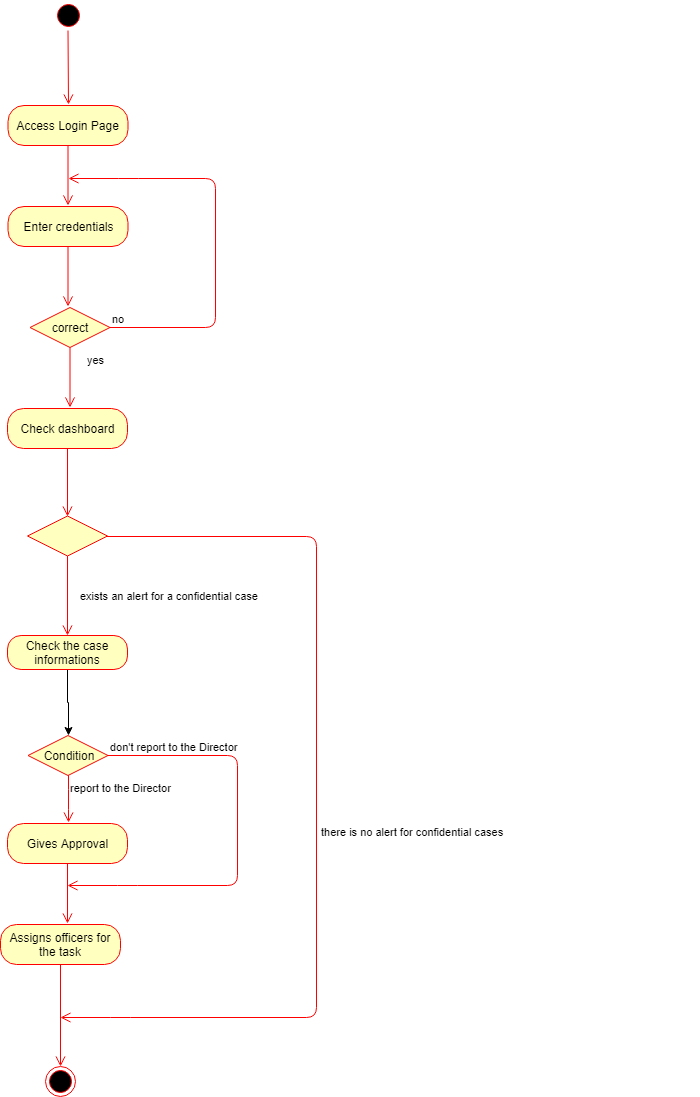

The diagram above was exported from draw.io. Its source (the exported page's mxGraphModel, read from the mxfile embedded in the PNG):
<mxGraphModel dx="1010" dy="1333" grid="0" gridSize="10" guides="1" tooltips="1" connect="1" arrows="1" fold="1" page="0" pageScale="1" pageWidth="850" pageHeight="1100" math="0" shadow="0">
  <root>
    <mxCell id="0" />
    <mxCell id="1" parent="0" />
    <mxCell id="xms0YaHoA0eIKeUkvk7L-1" value="" style="ellipse;html=1;shape=startState;fillColor=#000000;strokeColor=#ff0000;" vertex="1" parent="1">
      <mxGeometry x="268.5" y="-519" width="30" height="30" as="geometry" />
    </mxCell>
    <mxCell id="xms0YaHoA0eIKeUkvk7L-2" value="" style="edgeStyle=orthogonalEdgeStyle;html=1;verticalAlign=bottom;endArrow=open;endSize=8;strokeColor=#ff0000;" edge="1" source="xms0YaHoA0eIKeUkvk7L-1" parent="1">
      <mxGeometry relative="1" as="geometry">
        <mxPoint x="284" y="-415" as="targetPoint" />
        <Array as="points">
          <mxPoint x="284" y="-495" />
          <mxPoint x="284" y="-495" />
        </Array>
      </mxGeometry>
    </mxCell>
    <mxCell id="xms0YaHoA0eIKeUkvk7L-6" value="Access Login Page" style="rounded=1;whiteSpace=wrap;html=1;arcSize=40;fontColor=#000000;fillColor=#ffffc0;strokeColor=#ff0000;" vertex="1" parent="1">
      <mxGeometry x="223.5" y="-414" width="120" height="40" as="geometry" />
    </mxCell>
    <mxCell id="xms0YaHoA0eIKeUkvk7L-7" value="" style="edgeStyle=orthogonalEdgeStyle;html=1;verticalAlign=bottom;endArrow=open;endSize=8;strokeColor=#ff0000;" edge="1" source="xms0YaHoA0eIKeUkvk7L-6" parent="1">
      <mxGeometry relative="1" as="geometry">
        <mxPoint x="283.5" y="-314" as="targetPoint" />
      </mxGeometry>
    </mxCell>
    <mxCell id="xms0YaHoA0eIKeUkvk7L-8" value="Enter credentials" style="rounded=1;whiteSpace=wrap;html=1;arcSize=40;fontColor=#000000;fillColor=#ffffc0;strokeColor=#ff0000;" vertex="1" parent="1">
      <mxGeometry x="223.5" y="-313" width="120" height="40" as="geometry" />
    </mxCell>
    <mxCell id="xms0YaHoA0eIKeUkvk7L-9" value="" style="edgeStyle=orthogonalEdgeStyle;html=1;verticalAlign=bottom;endArrow=open;endSize=8;strokeColor=#ff0000;" edge="1" source="xms0YaHoA0eIKeUkvk7L-8" parent="1">
      <mxGeometry relative="1" as="geometry">
        <mxPoint x="283.5" y="-213" as="targetPoint" />
      </mxGeometry>
    </mxCell>
    <mxCell id="xms0YaHoA0eIKeUkvk7L-10" value="correct" style="rhombus;whiteSpace=wrap;html=1;fillColor=#ffffc0;strokeColor=#ff0000;" vertex="1" parent="1">
      <mxGeometry x="245.5" y="-212" width="80" height="40" as="geometry" />
    </mxCell>
    <mxCell id="xms0YaHoA0eIKeUkvk7L-11" value="no" style="edgeStyle=orthogonalEdgeStyle;html=1;align=left;verticalAlign=bottom;endArrow=open;endSize=8;strokeColor=#ff0000;" edge="1" source="xms0YaHoA0eIKeUkvk7L-10" parent="1">
      <mxGeometry x="-1" relative="1" as="geometry">
        <mxPoint x="284" y="-341" as="targetPoint" />
        <Array as="points">
          <mxPoint x="431" y="-192" />
          <mxPoint x="431" y="-341" />
          <mxPoint x="344" y="-341" />
        </Array>
      </mxGeometry>
    </mxCell>
    <mxCell id="xms0YaHoA0eIKeUkvk7L-12" value="yes" style="edgeStyle=orthogonalEdgeStyle;html=1;align=left;verticalAlign=top;endArrow=open;endSize=8;strokeColor=#ff0000;" edge="1" source="xms0YaHoA0eIKeUkvk7L-10" parent="1">
      <mxGeometry x="-1" y="15" relative="1" as="geometry">
        <mxPoint x="285.5" y="-112" as="targetPoint" />
        <mxPoint as="offset" />
      </mxGeometry>
    </mxCell>
    <mxCell id="xms0YaHoA0eIKeUkvk7L-14" value="Check dashboard" style="rounded=1;whiteSpace=wrap;html=1;arcSize=40;fontColor=#000000;fillColor=#ffffc0;strokeColor=#ff0000;" vertex="1" parent="1">
      <mxGeometry x="223" y="-111" width="120" height="40" as="geometry" />
    </mxCell>
    <mxCell id="xms0YaHoA0eIKeUkvk7L-15" value="" style="edgeStyle=orthogonalEdgeStyle;html=1;verticalAlign=bottom;endArrow=open;endSize=8;strokeColor=#ff0000;entryX=0.5;entryY=0;entryDx=0;entryDy=0;" edge="1" source="xms0YaHoA0eIKeUkvk7L-14" parent="1" target="xms0YaHoA0eIKeUkvk7L-95">
      <mxGeometry relative="1" as="geometry">
        <mxPoint x="283" y="-11" as="targetPoint" />
      </mxGeometry>
    </mxCell>
    <mxCell id="xms0YaHoA0eIKeUkvk7L-95" value="" style="rhombus;whiteSpace=wrap;html=1;fillColor=#ffffc0;strokeColor=#ff0000;" vertex="1" parent="1">
      <mxGeometry x="243" y="-3.5" width="80" height="40" as="geometry" />
    </mxCell>
    <mxCell id="xms0YaHoA0eIKeUkvk7L-96" value="there is no alert for confidential cases" style="edgeStyle=orthogonalEdgeStyle;html=1;align=left;verticalAlign=bottom;endArrow=open;endSize=8;strokeColor=#ff0000;" edge="1" source="xms0YaHoA0eIKeUkvk7L-95" parent="1">
      <mxGeometry x="0.0244" y="45" relative="1" as="geometry">
        <mxPoint x="276" y="498" as="targetPoint" />
        <Array as="points">
          <mxPoint x="532" y="17" />
          <mxPoint x="532" y="498" />
          <mxPoint x="336" y="498" />
        </Array>
        <mxPoint x="-42" y="29" as="offset" />
      </mxGeometry>
    </mxCell>
    <mxCell id="xms0YaHoA0eIKeUkvk7L-97" value="exists an alert for a confidential case" style="edgeStyle=orthogonalEdgeStyle;html=1;align=left;verticalAlign=top;endArrow=open;endSize=8;strokeColor=#ff0000;" edge="1" source="xms0YaHoA0eIKeUkvk7L-95" parent="1" target="xms0YaHoA0eIKeUkvk7L-98">
      <mxGeometry x="-0.3458" y="11" relative="1" as="geometry">
        <mxPoint x="283" y="90" as="targetPoint" />
        <mxPoint y="1" as="offset" />
      </mxGeometry>
    </mxCell>
    <mxCell id="xms0YaHoA0eIKeUkvk7L-102" style="edgeStyle=orthogonalEdgeStyle;rounded=0;orthogonalLoop=1;jettySize=auto;html=1;exitX=0.5;exitY=1;exitDx=0;exitDy=0;entryX=0.5;entryY=0;entryDx=0;entryDy=0;" edge="1" parent="1" source="xms0YaHoA0eIKeUkvk7L-98" target="xms0YaHoA0eIKeUkvk7L-99">
      <mxGeometry relative="1" as="geometry" />
    </mxCell>
    <mxCell id="xms0YaHoA0eIKeUkvk7L-98" value="Check the case informations" style="rounded=1;whiteSpace=wrap;html=1;arcSize=40;fontColor=#000000;fillColor=#ffffc0;strokeColor=#ff0000;" vertex="1" parent="1">
      <mxGeometry x="223" y="116" width="120" height="34" as="geometry" />
    </mxCell>
    <mxCell id="xms0YaHoA0eIKeUkvk7L-99" value="Condition" style="rhombus;whiteSpace=wrap;html=1;fillColor=#ffffc0;strokeColor=#ff0000;" vertex="1" parent="1">
      <mxGeometry x="243.5" y="216" width="80" height="40" as="geometry" />
    </mxCell>
    <mxCell id="xms0YaHoA0eIKeUkvk7L-100" value="don't report to the Director" style="edgeStyle=orthogonalEdgeStyle;html=1;align=left;verticalAlign=bottom;endArrow=open;endSize=8;strokeColor=#ff0000;" edge="1" source="xms0YaHoA0eIKeUkvk7L-99" parent="1">
      <mxGeometry x="-1" relative="1" as="geometry">
        <mxPoint x="283" y="366" as="targetPoint" />
        <Array as="points">
          <mxPoint x="453" y="236" />
          <mxPoint x="453" y="366" />
          <mxPoint x="343" y="366" />
        </Array>
      </mxGeometry>
    </mxCell>
    <mxCell id="xms0YaHoA0eIKeUkvk7L-101" value="report to the Director" style="edgeStyle=orthogonalEdgeStyle;html=1;align=left;verticalAlign=top;endArrow=open;endSize=8;strokeColor=#ff0000;" edge="1" source="xms0YaHoA0eIKeUkvk7L-99" parent="1">
      <mxGeometry x="-1" relative="1" as="geometry">
        <mxPoint x="284" y="303" as="targetPoint" />
      </mxGeometry>
    </mxCell>
    <mxCell id="xms0YaHoA0eIKeUkvk7L-104" value="Gives Approval" style="rounded=1;whiteSpace=wrap;html=1;arcSize=40;fontColor=#000000;fillColor=#ffffc0;strokeColor=#ff0000;" vertex="1" parent="1">
      <mxGeometry x="223" y="304" width="120" height="40" as="geometry" />
    </mxCell>
    <mxCell id="xms0YaHoA0eIKeUkvk7L-105" value="" style="edgeStyle=orthogonalEdgeStyle;html=1;verticalAlign=bottom;endArrow=open;endSize=8;strokeColor=#ff0000;" edge="1" source="xms0YaHoA0eIKeUkvk7L-104" parent="1">
      <mxGeometry relative="1" as="geometry">
        <mxPoint x="283" y="404" as="targetPoint" />
      </mxGeometry>
    </mxCell>
    <mxCell id="xms0YaHoA0eIKeUkvk7L-106" value="Assigns officers for the task" style="rounded=1;whiteSpace=wrap;html=1;arcSize=40;fontColor=#000000;fillColor=#ffffc0;strokeColor=#ff0000;" vertex="1" parent="1">
      <mxGeometry x="216" y="405" width="120" height="40" as="geometry" />
    </mxCell>
    <mxCell id="xms0YaHoA0eIKeUkvk7L-107" value="" style="edgeStyle=orthogonalEdgeStyle;html=1;verticalAlign=bottom;endArrow=open;endSize=8;strokeColor=#ff0000;entryX=1;entryY=0;entryDx=0;entryDy=0;" edge="1" source="xms0YaHoA0eIKeUkvk7L-106" parent="1" target="xms0YaHoA0eIKeUkvk7L-108">
      <mxGeometry relative="1" as="geometry">
        <mxPoint x="276" y="505" as="targetPoint" />
      </mxGeometry>
    </mxCell>
    <mxCell id="xms0YaHoA0eIKeUkvk7L-108" value="" style="ellipse;html=1;shape=endState;fillColor=#000000;strokeColor=#ff0000;" vertex="1" parent="1">
      <mxGeometry x="261" y="546.5" width="30" height="30" as="geometry" />
    </mxCell>
  </root>
</mxGraphModel>